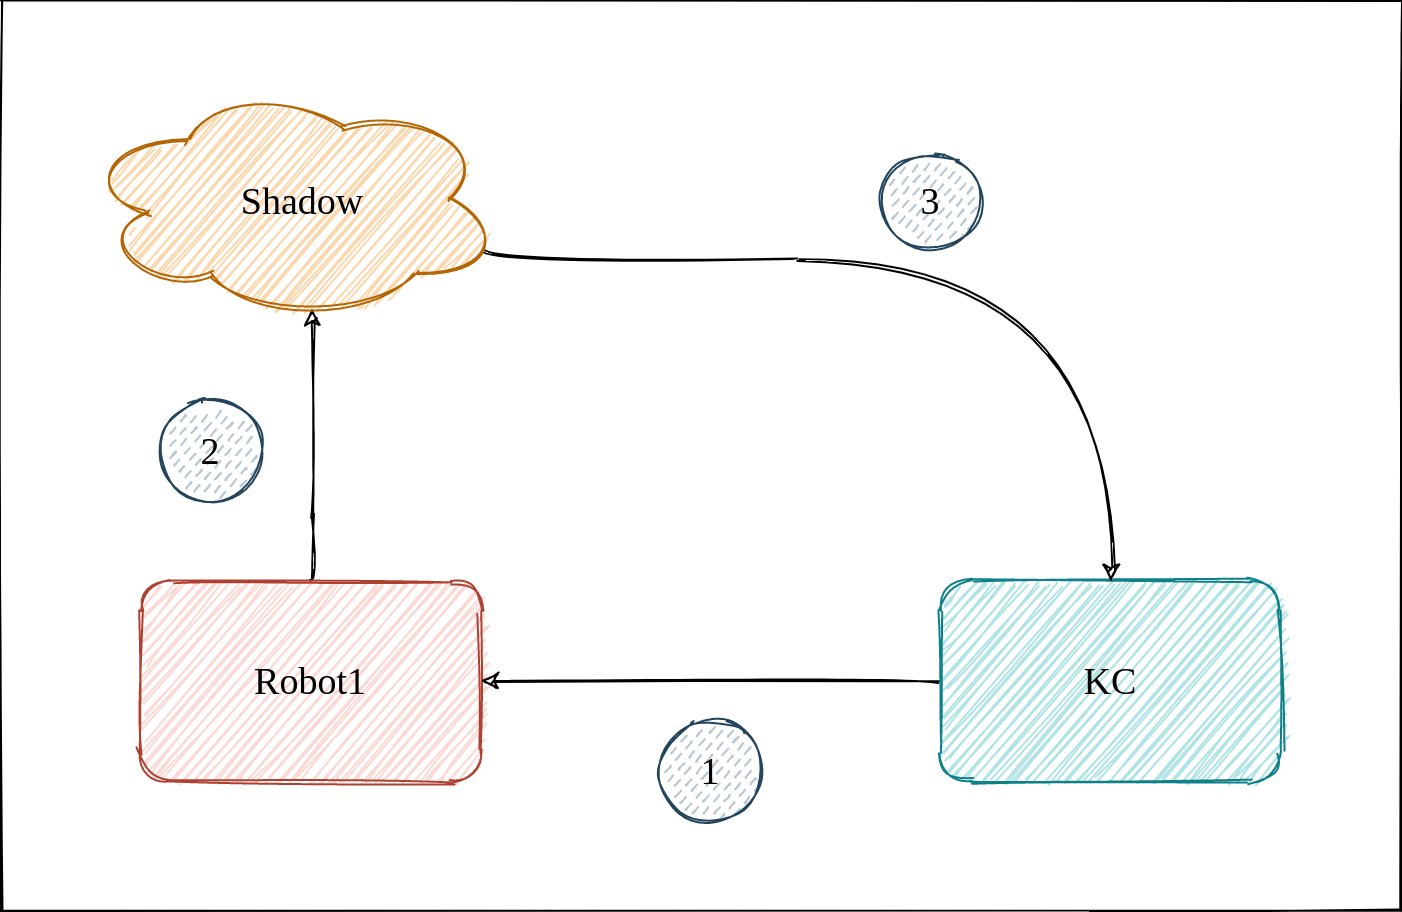

The diagram above was exported from draw.io. Its source (the exported page's mxGraphModel, read from the mxfile embedded in the PNG):
<mxGraphModel dx="1422" dy="699" grid="1" gridSize="10" guides="1" tooltips="1" connect="1" arrows="1" fold="1" page="1" pageScale="1" pageWidth="850" pageHeight="1100" math="0" shadow="0">
  <root>
    <mxCell id="0" />
    <mxCell id="1" parent="0" />
    <mxCell id="i--xNWiSC4xvA1Y6zpsC-24" value="" style="rounded=0;whiteSpace=wrap;html=1;shadow=0;glass=0;sketch=1;fillColor=#ffffff;fontColor=#808080;" vertex="1" parent="1">
      <mxGeometry x="50" width="700" height="455" as="geometry" />
    </mxCell>
    <mxCell id="i--xNWiSC4xvA1Y6zpsC-13" style="edgeStyle=orthogonalEdgeStyle;curved=1;sketch=1;orthogonalLoop=1;jettySize=auto;html=1;entryX=0.55;entryY=0.95;entryDx=0;entryDy=0;entryPerimeter=0;exitX=0.5;exitY=0;exitDx=0;exitDy=0;labelBorderColor=none;fontColor=#808080;labelBackgroundColor=none;" edge="1" parent="1" source="i--xNWiSC4xvA1Y6zpsC-10" target="i--xNWiSC4xvA1Y6zpsC-12">
      <mxGeometry relative="1" as="geometry">
        <Array as="points">
          <mxPoint x="206" y="290" />
          <mxPoint x="206" y="225" />
        </Array>
      </mxGeometry>
    </mxCell>
    <mxCell id="i--xNWiSC4xvA1Y6zpsC-10" value="&lt;font face=&quot;Garamond&quot; style=&quot;font-size: 19px&quot;&gt;Robot1&lt;/font&gt;" style="rounded=1;whiteSpace=wrap;html=1;sketch=1;fillColor=#fad9d5;strokeColor=#ae4132;glass=0;shadow=0;fontStyle=0" vertex="1" parent="1">
      <mxGeometry x="120" y="290" width="170" height="100" as="geometry" />
    </mxCell>
    <mxCell id="i--xNWiSC4xvA1Y6zpsC-15" style="edgeStyle=orthogonalEdgeStyle;curved=1;sketch=1;orthogonalLoop=1;jettySize=auto;html=1;entryX=1;entryY=0.5;entryDx=0;entryDy=0;labelBackgroundColor=none;strokeColor=#000000;fontColor=#808080;" edge="1" parent="1" source="i--xNWiSC4xvA1Y6zpsC-11" target="i--xNWiSC4xvA1Y6zpsC-10">
      <mxGeometry relative="1" as="geometry" />
    </mxCell>
    <mxCell id="i--xNWiSC4xvA1Y6zpsC-11" value="&lt;font face=&quot;Garamond&quot; style=&quot;font-size: 19px&quot;&gt;KC&lt;/font&gt;" style="rounded=1;whiteSpace=wrap;html=1;sketch=1;fillColor=#b0e3e6;strokeColor=#0e8088;fontStyle=0" vertex="1" parent="1">
      <mxGeometry x="520" y="290" width="170" height="100" as="geometry" />
    </mxCell>
    <mxCell id="i--xNWiSC4xvA1Y6zpsC-20" style="edgeStyle=orthogonalEdgeStyle;sketch=1;orthogonalLoop=1;jettySize=auto;html=1;entryX=0.5;entryY=0;entryDx=0;entryDy=0;shadow=0;labelBackgroundColor=none;strokeColor=#000000;fontColor=#808080;exitX=0.96;exitY=0.7;exitDx=0;exitDy=0;exitPerimeter=0;curved=1;" edge="1" parent="1" source="i--xNWiSC4xvA1Y6zpsC-12" target="i--xNWiSC4xvA1Y6zpsC-11">
      <mxGeometry relative="1" as="geometry">
        <Array as="points">
          <mxPoint x="292" y="130" />
          <mxPoint x="605" y="130" />
        </Array>
      </mxGeometry>
    </mxCell>
    <mxCell id="i--xNWiSC4xvA1Y6zpsC-12" value="&lt;font face=&quot;Garamond&quot; style=&quot;font-size: 19px&quot;&gt;Shadow&lt;/font&gt;" style="ellipse;shape=cloud;whiteSpace=wrap;html=1;rounded=0;shadow=0;glass=0;sketch=1;fillColor=#fad7ac;strokeColor=#b46504;spacingLeft=12;" vertex="1" parent="1">
      <mxGeometry x="90" y="40" width="210" height="120" as="geometry" />
    </mxCell>
    <mxCell id="i--xNWiSC4xvA1Y6zpsC-21" value="&lt;font color=&quot;#000000&quot; face=&quot;Garamond&quot; style=&quot;font-size: 19px&quot;&gt;2&lt;/font&gt;" style="ellipse;whiteSpace=wrap;html=1;aspect=fixed;rounded=0;shadow=0;glass=0;sketch=1;fillColor=#bac8d3;strokeColor=#23445d;fillStyle=dashed;" vertex="1" parent="1">
      <mxGeometry x="130" y="200" width="50" height="50" as="geometry" />
    </mxCell>
    <mxCell id="i--xNWiSC4xvA1Y6zpsC-22" value="&lt;font color=&quot;#000000&quot; face=&quot;Garamond&quot; style=&quot;font-size: 19px&quot;&gt;1&lt;/font&gt;" style="ellipse;whiteSpace=wrap;html=1;aspect=fixed;rounded=0;shadow=0;glass=0;sketch=1;fillColor=#bac8d3;strokeColor=#23445d;fillStyle=dashed;" vertex="1" parent="1">
      <mxGeometry x="380" y="360" width="50" height="50" as="geometry" />
    </mxCell>
    <mxCell id="i--xNWiSC4xvA1Y6zpsC-23" value="&lt;font color=&quot;#000000&quot; face=&quot;Garamond&quot; style=&quot;font-size: 19px&quot;&gt;3&lt;/font&gt;" style="ellipse;whiteSpace=wrap;html=1;aspect=fixed;rounded=0;shadow=0;glass=0;sketch=1;fillColor=#bac8d3;strokeColor=#23445d;fillStyle=dashed;" vertex="1" parent="1">
      <mxGeometry x="490" y="75" width="50" height="50" as="geometry" />
    </mxCell>
  </root>
</mxGraphModel>